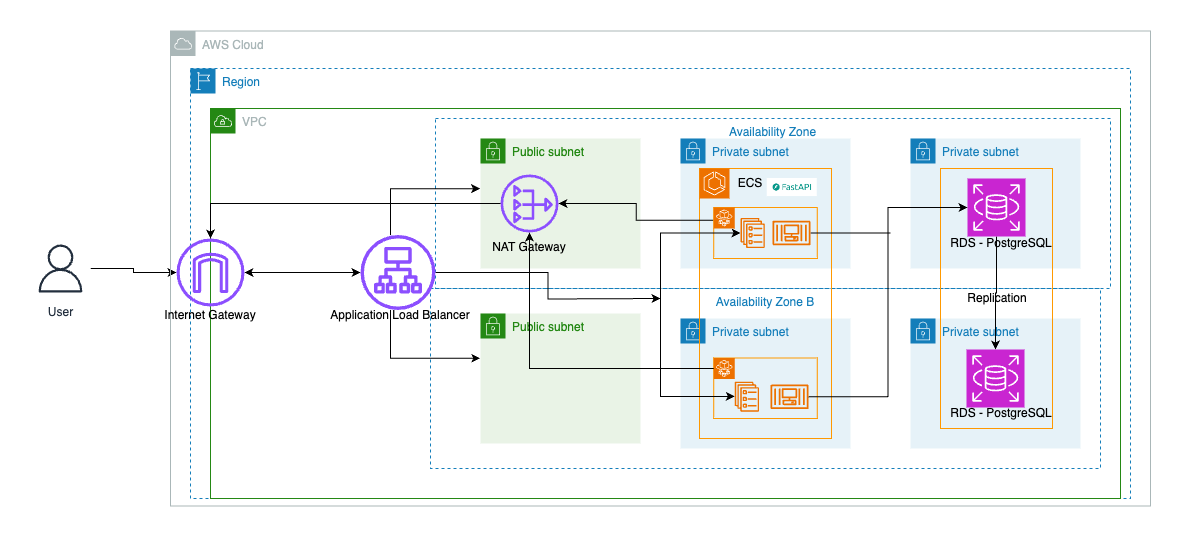

The diagram above was exported from draw.io. Its source (the exported page's mxGraphModel, read from the mxfile embedded in the PNG):
<mxGraphModel dx="1194" dy="666" grid="1" gridSize="10" guides="1" tooltips="1" connect="1" arrows="1" fold="1" page="1" pageScale="1" pageWidth="850" pageHeight="1100" math="0" shadow="0">
  <root>
    <mxCell id="0" />
    <mxCell id="1" parent="0" />
    <mxCell id="0b8gdg4bkjDDoE7-ICIq-4" value="Availability Zone" style="fillColor=none;strokeColor=#147EBA;dashed=1;verticalAlign=top;fontStyle=0;fontColor=#147EBA;whiteSpace=wrap;html=1;" vertex="1" parent="1">
      <mxGeometry x="475" y="190" width="675" height="170" as="geometry" />
    </mxCell>
    <mxCell id="Eoql_WhBM2lMNWWdERkl-14" style="edgeStyle=orthogonalEdgeStyle;rounded=0;orthogonalLoop=1;jettySize=auto;html=1;" parent="1" source="Eoql_WhBM2lMNWWdERkl-2" target="Eoql_WhBM2lMNWWdERkl-13" edge="1">
      <mxGeometry relative="1" as="geometry" />
    </mxCell>
    <mxCell id="Eoql_WhBM2lMNWWdERkl-2" value="User" style="sketch=0;outlineConnect=0;fontColor=#232F3E;gradientColor=none;strokeColor=#232F3E;fillColor=#ffffff;dashed=0;verticalLabelPosition=bottom;verticalAlign=top;align=center;html=1;fontSize=12;fontStyle=0;aspect=fixed;shape=mxgraph.aws4.resourceIcon;resIcon=mxgraph.aws4.user;" parent="1" vertex="1">
      <mxGeometry x="70" y="310" width="60" height="60" as="geometry" />
    </mxCell>
    <mxCell id="Eoql_WhBM2lMNWWdERkl-10" value="AWS Cloud" style="sketch=0;outlineConnect=0;gradientColor=none;html=1;whiteSpace=wrap;fontSize=12;fontStyle=0;shape=mxgraph.aws4.group;grIcon=mxgraph.aws4.group_aws_cloud;strokeColor=#AAB7B8;fillColor=none;verticalAlign=top;align=left;spacingLeft=30;fontColor=#AAB7B8;dashed=0;" parent="1" vertex="1">
      <mxGeometry x="210" y="102.5" width="980" height="475" as="geometry" />
    </mxCell>
    <mxCell id="Eoql_WhBM2lMNWWdERkl-11" value="Region" style="points=[[0,0],[0.25,0],[0.5,0],[0.75,0],[1,0],[1,0.25],[1,0.5],[1,0.75],[1,1],[0.75,1],[0.5,1],[0.25,1],[0,1],[0,0.75],[0,0.5],[0,0.25]];outlineConnect=0;gradientColor=none;html=1;whiteSpace=wrap;fontSize=12;fontStyle=0;container=1;pointerEvents=0;collapsible=0;recursiveResize=0;shape=mxgraph.aws4.group;grIcon=mxgraph.aws4.group_region;strokeColor=#147EBA;fillColor=none;verticalAlign=top;align=left;spacingLeft=30;fontColor=#147EBA;dashed=1;" parent="1" vertex="1">
      <mxGeometry x="230" y="140" width="940" height="430" as="geometry" />
    </mxCell>
    <mxCell id="Eoql_WhBM2lMNWWdERkl-12" value="VPC" style="points=[[0,0],[0.25,0],[0.5,0],[0.75,0],[1,0],[1,0.25],[1,0.5],[1,0.75],[1,1],[0.75,1],[0.5,1],[0.25,1],[0,1],[0,0.75],[0,0.5],[0,0.25]];outlineConnect=0;gradientColor=none;html=1;whiteSpace=wrap;fontSize=12;fontStyle=0;container=1;pointerEvents=0;collapsible=0;recursiveResize=0;shape=mxgraph.aws4.group;grIcon=mxgraph.aws4.group_vpc;strokeColor=#248814;fillColor=none;verticalAlign=top;align=left;spacingLeft=30;fontColor=#AAB7B8;dashed=0;" parent="Eoql_WhBM2lMNWWdERkl-11" vertex="1">
      <mxGeometry x="20" y="40" width="910" height="390" as="geometry" />
    </mxCell>
    <mxCell id="0b8gdg4bkjDDoE7-ICIq-5" value="Availability Zone B" style="fillColor=none;strokeColor=#147EBA;dashed=1;verticalAlign=top;fontStyle=0;fontColor=#147EBA;whiteSpace=wrap;html=1;" vertex="1" parent="Eoql_WhBM2lMNWWdERkl-12">
      <mxGeometry x="220" y="180" width="670" height="180" as="geometry" />
    </mxCell>
    <mxCell id="Eoql_WhBM2lMNWWdERkl-15" value="Public subnet" style="points=[[0,0],[0.25,0],[0.5,0],[0.75,0],[1,0],[1,0.25],[1,0.5],[1,0.75],[1,1],[0.75,1],[0.5,1],[0.25,1],[0,1],[0,0.75],[0,0.5],[0,0.25]];outlineConnect=0;gradientColor=none;html=1;whiteSpace=wrap;fontSize=12;fontStyle=0;container=1;pointerEvents=0;collapsible=0;recursiveResize=0;shape=mxgraph.aws4.group;grIcon=mxgraph.aws4.group_security_group;grStroke=0;strokeColor=#248814;fillColor=#E9F3E6;verticalAlign=top;align=left;spacingLeft=30;fontColor=#248814;dashed=0;" parent="Eoql_WhBM2lMNWWdERkl-12" vertex="1">
      <mxGeometry x="270" y="30" width="160" height="130" as="geometry" />
    </mxCell>
    <mxCell id="0b8gdg4bkjDDoE7-ICIq-2" value="" style="sketch=0;outlineConnect=0;fontColor=#232F3E;gradientColor=none;fillColor=#8C4FFF;strokeColor=none;dashed=0;verticalLabelPosition=bottom;verticalAlign=top;align=center;html=1;fontSize=12;fontStyle=0;aspect=fixed;pointerEvents=1;shape=mxgraph.aws4.nat_gateway;" vertex="1" parent="Eoql_WhBM2lMNWWdERkl-15">
      <mxGeometry x="20" y="36" width="58" height="58" as="geometry" />
    </mxCell>
    <mxCell id="0b8gdg4bkjDDoE7-ICIq-8" value="NAT Gateway" style="text;html=1;strokeColor=none;fillColor=none;align=center;verticalAlign=middle;whiteSpace=wrap;rounded=0;" vertex="1" parent="Eoql_WhBM2lMNWWdERkl-15">
      <mxGeometry x="3" y="94" width="92" height="30" as="geometry" />
    </mxCell>
    <mxCell id="Eoql_WhBM2lMNWWdERkl-17" value="Private subnet" style="points=[[0,0],[0.25,0],[0.5,0],[0.75,0],[1,0],[1,0.25],[1,0.5],[1,0.75],[1,1],[0.75,1],[0.5,1],[0.25,1],[0,1],[0,0.75],[0,0.5],[0,0.25]];outlineConnect=0;gradientColor=none;html=1;whiteSpace=wrap;fontSize=12;fontStyle=0;container=1;pointerEvents=0;collapsible=0;recursiveResize=0;shape=mxgraph.aws4.group;grIcon=mxgraph.aws4.group_security_group;grStroke=0;strokeColor=#147EBA;fillColor=#E6F2F8;verticalAlign=top;align=left;spacingLeft=30;fontColor=#147EBA;dashed=0;" parent="Eoql_WhBM2lMNWWdERkl-12" vertex="1">
      <mxGeometry x="470" y="30" width="170" height="130" as="geometry" />
    </mxCell>
    <mxCell id="Eoql_WhBM2lMNWWdERkl-25" value="Public subnet" style="points=[[0,0],[0.25,0],[0.5,0],[0.75,0],[1,0],[1,0.25],[1,0.5],[1,0.75],[1,1],[0.75,1],[0.5,1],[0.25,1],[0,1],[0,0.75],[0,0.5],[0,0.25]];outlineConnect=0;gradientColor=none;html=1;whiteSpace=wrap;fontSize=12;fontStyle=0;container=1;pointerEvents=0;collapsible=0;recursiveResize=0;shape=mxgraph.aws4.group;grIcon=mxgraph.aws4.group_security_group;grStroke=0;strokeColor=#248814;fillColor=#E9F3E6;verticalAlign=top;align=left;spacingLeft=30;fontColor=#248814;dashed=0;" parent="Eoql_WhBM2lMNWWdERkl-12" vertex="1">
      <mxGeometry x="270" y="205" width="160" height="130" as="geometry" />
    </mxCell>
    <mxCell id="Eoql_WhBM2lMNWWdERkl-26" value="Private subnet" style="points=[[0,0],[0.25,0],[0.5,0],[0.75,0],[1,0],[1,0.25],[1,0.5],[1,0.75],[1,1],[0.75,1],[0.5,1],[0.25,1],[0,1],[0,0.75],[0,0.5],[0,0.25]];outlineConnect=0;gradientColor=none;html=1;whiteSpace=wrap;fontSize=12;fontStyle=0;container=1;pointerEvents=0;collapsible=0;recursiveResize=0;shape=mxgraph.aws4.group;grIcon=mxgraph.aws4.group_security_group;grStroke=0;strokeColor=#147EBA;fillColor=#E6F2F8;verticalAlign=top;align=left;spacingLeft=30;fontColor=#147EBA;dashed=0;" parent="Eoql_WhBM2lMNWWdERkl-12" vertex="1">
      <mxGeometry x="470" y="210" width="170" height="130" as="geometry" />
    </mxCell>
    <mxCell id="0b8gdg4bkjDDoE7-ICIq-9" value="" style="outlineConnect=0;gradientColor=none;html=1;whiteSpace=wrap;fontSize=12;fontStyle=0;strokeColor=#FF9900;fillColor=none;verticalAlign=top;align=center;fontColor=#FF9900;dashed=0;spacingTop=3;" vertex="1" parent="Eoql_WhBM2lMNWWdERkl-26">
      <mxGeometry x="19" y="-150" width="132" height="270" as="geometry" />
    </mxCell>
    <mxCell id="0b8gdg4bkjDDoE7-ICIq-27" value="" style="outlineConnect=0;gradientColor=none;html=1;whiteSpace=wrap;fontSize=12;fontStyle=0;strokeColor=#FF9900;fillColor=none;verticalAlign=top;align=center;fontColor=#FF9900;dashed=0;spacingTop=3;" vertex="1" parent="Eoql_WhBM2lMNWWdERkl-26">
      <mxGeometry x="33.25" y="39.5" width="103.5" height="60.5" as="geometry" />
    </mxCell>
    <mxCell id="0b8gdg4bkjDDoE7-ICIq-28" value="" style="sketch=0;points=[[0,0,0],[0.25,0,0],[0.5,0,0],[0.75,0,0],[1,0,0],[0,1,0],[0.25,1,0],[0.5,1,0],[0.75,1,0],[1,1,0],[0,0.25,0],[0,0.5,0],[0,0.75,0],[1,0.25,0],[1,0.5,0],[1,0.75,0]];outlineConnect=0;fontColor=#232F3E;fillColor=#ED7100;strokeColor=#ffffff;dashed=0;verticalLabelPosition=bottom;verticalAlign=top;align=center;html=1;fontSize=12;fontStyle=0;aspect=fixed;shape=mxgraph.aws4.resourceIcon;resIcon=mxgraph.aws4.fargate;" vertex="1" parent="Eoql_WhBM2lMNWWdERkl-26">
      <mxGeometry x="33.25" y="39.5" width="21" height="21" as="geometry" />
    </mxCell>
    <mxCell id="0b8gdg4bkjDDoE7-ICIq-29" value="" style="sketch=0;outlineConnect=0;fontColor=#232F3E;gradientColor=none;fillColor=#ED7100;strokeColor=none;dashed=0;verticalLabelPosition=bottom;verticalAlign=top;align=center;html=1;fontSize=12;fontStyle=0;aspect=fixed;pointerEvents=1;shape=mxgraph.aws4.ecs_service;" vertex="1" parent="Eoql_WhBM2lMNWWdERkl-26">
      <mxGeometry x="54.25" y="63.23" width="24.38" height="30" as="geometry" />
    </mxCell>
    <mxCell id="0b8gdg4bkjDDoE7-ICIq-30" value="" style="sketch=0;outlineConnect=0;fontColor=#232F3E;gradientColor=none;fillColor=#ED7100;strokeColor=none;dashed=0;verticalLabelPosition=bottom;verticalAlign=top;align=center;html=1;fontSize=12;fontStyle=0;aspect=fixed;pointerEvents=1;shape=mxgraph.aws4.container_3;" vertex="1" parent="Eoql_WhBM2lMNWWdERkl-26">
      <mxGeometry x="90" y="65.95999999999997" width="38" height="24.54" as="geometry" />
    </mxCell>
    <mxCell id="Eoql_WhBM2lMNWWdERkl-27" value="Private subnet" style="points=[[0,0],[0.25,0],[0.5,0],[0.75,0],[1,0],[1,0.25],[1,0.5],[1,0.75],[1,1],[0.75,1],[0.5,1],[0.25,1],[0,1],[0,0.75],[0,0.5],[0,0.25]];outlineConnect=0;gradientColor=none;html=1;whiteSpace=wrap;fontSize=12;fontStyle=0;container=1;pointerEvents=0;collapsible=0;recursiveResize=0;shape=mxgraph.aws4.group;grIcon=mxgraph.aws4.group_security_group;grStroke=0;strokeColor=#147EBA;fillColor=#E6F2F8;verticalAlign=top;align=left;spacingLeft=30;fontColor=#147EBA;dashed=0;" parent="Eoql_WhBM2lMNWWdERkl-12" vertex="1">
      <mxGeometry x="700" y="30" width="170" height="130" as="geometry" />
    </mxCell>
    <mxCell id="Eoql_WhBM2lMNWWdERkl-28" value="Private subnet" style="points=[[0,0],[0.25,0],[0.5,0],[0.75,0],[1,0],[1,0.25],[1,0.5],[1,0.75],[1,1],[0.75,1],[0.5,1],[0.25,1],[0,1],[0,0.75],[0,0.5],[0,0.25]];outlineConnect=0;gradientColor=none;html=1;whiteSpace=wrap;fontSize=12;fontStyle=0;container=1;pointerEvents=0;collapsible=0;recursiveResize=0;shape=mxgraph.aws4.group;grIcon=mxgraph.aws4.group_security_group;grStroke=0;strokeColor=#147EBA;fillColor=#E6F2F8;verticalAlign=top;align=left;spacingLeft=30;fontColor=#147EBA;dashed=0;" parent="Eoql_WhBM2lMNWWdERkl-12" vertex="1">
      <mxGeometry x="700" y="210" width="170" height="130" as="geometry" />
    </mxCell>
    <mxCell id="0b8gdg4bkjDDoE7-ICIq-6" value="Internet Gateway" style="text;html=1;strokeColor=none;fillColor=none;align=center;verticalAlign=middle;whiteSpace=wrap;rounded=0;" vertex="1" parent="Eoql_WhBM2lMNWWdERkl-12">
      <mxGeometry x="-50" y="191.5" width="100" height="30" as="geometry" />
    </mxCell>
    <mxCell id="0b8gdg4bkjDDoE7-ICIq-7" value="Application Load Balancer" style="text;html=1;strokeColor=none;fillColor=none;align=center;verticalAlign=middle;whiteSpace=wrap;rounded=0;" vertex="1" parent="Eoql_WhBM2lMNWWdERkl-12">
      <mxGeometry x="110" y="191.5" width="160" height="30" as="geometry" />
    </mxCell>
    <mxCell id="0b8gdg4bkjDDoE7-ICIq-37" value="" style="outlineConnect=0;gradientColor=none;html=1;whiteSpace=wrap;fontSize=12;fontStyle=0;strokeColor=#FF9900;fillColor=none;verticalAlign=top;align=center;fontColor=#FF9900;dashed=0;spacingTop=3;" vertex="1" parent="Eoql_WhBM2lMNWWdERkl-12">
      <mxGeometry x="730" y="60" width="112" height="260" as="geometry" />
    </mxCell>
    <mxCell id="0b8gdg4bkjDDoE7-ICIq-43" style="edgeStyle=orthogonalEdgeStyle;rounded=0;orthogonalLoop=1;jettySize=auto;html=1;entryX=0.5;entryY=0;entryDx=0;entryDy=0;entryPerimeter=0;" edge="1" parent="Eoql_WhBM2lMNWWdERkl-12" source="0b8gdg4bkjDDoE7-ICIq-38" target="0b8gdg4bkjDDoE7-ICIq-39">
      <mxGeometry relative="1" as="geometry" />
    </mxCell>
    <mxCell id="0b8gdg4bkjDDoE7-ICIq-38" value="" style="sketch=0;points=[[0,0,0],[0.25,0,0],[0.5,0,0],[0.75,0,0],[1,0,0],[0,1,0],[0.25,1,0],[0.5,1,0],[0.75,1,0],[1,1,0],[0,0.25,0],[0,0.5,0],[0,0.75,0],[1,0.25,0],[1,0.5,0],[1,0.75,0]];outlineConnect=0;fontColor=#232F3E;fillColor=#C925D1;strokeColor=#ffffff;dashed=0;verticalLabelPosition=bottom;verticalAlign=top;align=center;html=1;fontSize=12;fontStyle=0;aspect=fixed;shape=mxgraph.aws4.resourceIcon;resIcon=mxgraph.aws4.rds;" vertex="1" parent="Eoql_WhBM2lMNWWdERkl-12">
      <mxGeometry x="757" y="70" width="58" height="58" as="geometry" />
    </mxCell>
    <mxCell id="0b8gdg4bkjDDoE7-ICIq-39" value="" style="sketch=0;points=[[0,0,0],[0.25,0,0],[0.5,0,0],[0.75,0,0],[1,0,0],[0,1,0],[0.25,1,0],[0.5,1,0],[0.75,1,0],[1,1,0],[0,0.25,0],[0,0.5,0],[0,0.75,0],[1,0.25,0],[1,0.5,0],[1,0.75,0]];outlineConnect=0;fontColor=#232F3E;fillColor=#C925D1;strokeColor=#ffffff;dashed=0;verticalLabelPosition=bottom;verticalAlign=top;align=center;html=1;fontSize=12;fontStyle=0;aspect=fixed;shape=mxgraph.aws4.resourceIcon;resIcon=mxgraph.aws4.rds;" vertex="1" parent="Eoql_WhBM2lMNWWdERkl-12">
      <mxGeometry x="756" y="241" width="58" height="58" as="geometry" />
    </mxCell>
    <mxCell id="0b8gdg4bkjDDoE7-ICIq-41" value="RDS - PostgreSQL" style="text;html=1;strokeColor=none;fillColor=none;align=center;verticalAlign=middle;whiteSpace=wrap;rounded=0;" vertex="1" parent="Eoql_WhBM2lMNWWdERkl-12">
      <mxGeometry x="730" y="290" width="121.5" height="30" as="geometry" />
    </mxCell>
    <mxCell id="0b8gdg4bkjDDoE7-ICIq-40" value="RDS - PostgreSQL" style="text;html=1;strokeColor=none;fillColor=none;align=center;verticalAlign=middle;whiteSpace=wrap;rounded=0;" vertex="1" parent="Eoql_WhBM2lMNWWdERkl-12">
      <mxGeometry x="730" y="120" width="121.5" height="30" as="geometry" />
    </mxCell>
    <mxCell id="0b8gdg4bkjDDoE7-ICIq-44" value="Replication" style="text;html=1;strokeColor=none;fillColor=none;align=center;verticalAlign=middle;whiteSpace=wrap;rounded=0;" vertex="1" parent="Eoql_WhBM2lMNWWdERkl-12">
      <mxGeometry x="757" y="175" width="60" height="30" as="geometry" />
    </mxCell>
    <mxCell id="0b8gdg4bkjDDoE7-ICIq-47" style="edgeStyle=orthogonalEdgeStyle;rounded=0;orthogonalLoop=1;jettySize=auto;html=1;" edge="1" parent="Eoql_WhBM2lMNWWdERkl-12" source="0b8gdg4bkjDDoE7-ICIq-28" target="0b8gdg4bkjDDoE7-ICIq-2">
      <mxGeometry relative="1" as="geometry" />
    </mxCell>
    <mxCell id="0b8gdg4bkjDDoE7-ICIq-52" style="edgeStyle=orthogonalEdgeStyle;rounded=0;orthogonalLoop=1;jettySize=auto;html=1;entryX=0;entryY=0.5;entryDx=0;entryDy=0;entryPerimeter=0;" edge="1" parent="Eoql_WhBM2lMNWWdERkl-12" source="0b8gdg4bkjDDoE7-ICIq-30" target="0b8gdg4bkjDDoE7-ICIq-38">
      <mxGeometry relative="1" as="geometry">
        <mxPoint x="680" y="110" as="targetPoint" />
      </mxGeometry>
    </mxCell>
    <mxCell id="Eoql_WhBM2lMNWWdERkl-24" style="edgeStyle=orthogonalEdgeStyle;rounded=0;orthogonalLoop=1;jettySize=auto;html=1;startArrow=classic;startFill=1;" parent="1" source="Eoql_WhBM2lMNWWdERkl-13" target="Eoql_WhBM2lMNWWdERkl-23" edge="1">
      <mxGeometry relative="1" as="geometry" />
    </mxCell>
    <mxCell id="Eoql_WhBM2lMNWWdERkl-13" value="" style="sketch=0;outlineConnect=0;fontColor=#232F3E;gradientColor=none;fillColor=#8C4FFF;strokeColor=none;dashed=0;verticalLabelPosition=bottom;verticalAlign=top;align=center;html=1;fontSize=12;fontStyle=0;aspect=fixed;pointerEvents=1;shape=mxgraph.aws4.internet_gateway;" parent="1" vertex="1">
      <mxGeometry x="216" y="310" width="68" height="68" as="geometry" />
    </mxCell>
    <mxCell id="Eoql_WhBM2lMNWWdERkl-29" style="edgeStyle=orthogonalEdgeStyle;rounded=0;orthogonalLoop=1;jettySize=auto;html=1;entryX=0.316;entryY=0.332;entryDx=0;entryDy=0;entryPerimeter=0;" parent="1" source="Eoql_WhBM2lMNWWdERkl-23" target="Eoql_WhBM2lMNWWdERkl-10" edge="1">
      <mxGeometry relative="1" as="geometry">
        <Array as="points">
          <mxPoint x="430" y="260" />
        </Array>
      </mxGeometry>
    </mxCell>
    <mxCell id="Eoql_WhBM2lMNWWdERkl-30" style="edgeStyle=orthogonalEdgeStyle;rounded=0;orthogonalLoop=1;jettySize=auto;html=1;entryX=0.316;entryY=0.689;entryDx=0;entryDy=0;entryPerimeter=0;" parent="1" source="Eoql_WhBM2lMNWWdERkl-23" target="Eoql_WhBM2lMNWWdERkl-10" edge="1">
      <mxGeometry relative="1" as="geometry">
        <Array as="points">
          <mxPoint x="430" y="430" />
        </Array>
      </mxGeometry>
    </mxCell>
    <mxCell id="0b8gdg4bkjDDoE7-ICIq-34" style="edgeStyle=orthogonalEdgeStyle;rounded=0;orthogonalLoop=1;jettySize=auto;html=1;" edge="1" parent="1" source="Eoql_WhBM2lMNWWdERkl-23">
      <mxGeometry relative="1" as="geometry">
        <mxPoint x="700" y="370" as="targetPoint" />
      </mxGeometry>
    </mxCell>
    <mxCell id="Eoql_WhBM2lMNWWdERkl-23" value="" style="sketch=0;outlineConnect=0;fontColor=#232F3E;gradientColor=none;fillColor=#8C4FFF;strokeColor=none;dashed=0;verticalLabelPosition=bottom;verticalAlign=top;align=center;html=1;fontSize=12;fontStyle=0;aspect=fixed;pointerEvents=1;shape=mxgraph.aws4.application_load_balancer;" parent="1" vertex="1">
      <mxGeometry x="400" y="306.5" width="75" height="75" as="geometry" />
    </mxCell>
    <mxCell id="0b8gdg4bkjDDoE7-ICIq-16" value="" style="sketch=0;points=[[0,0,0],[0.25,0,0],[0.5,0,0],[0.75,0,0],[1,0,0],[0,1,0],[0.25,1,0],[0.5,1,0],[0.75,1,0],[1,1,0],[0,0.25,0],[0,0.5,0],[0,0.75,0],[1,0.25,0],[1,0.5,0],[1,0.75,0]];outlineConnect=0;fontColor=#232F3E;fillColor=#ED7100;strokeColor=#ffffff;dashed=0;verticalLabelPosition=bottom;verticalAlign=top;align=center;html=1;fontSize=12;fontStyle=0;aspect=fixed;shape=mxgraph.aws4.resourceIcon;resIcon=mxgraph.aws4.ecs;" vertex="1" parent="1">
      <mxGeometry x="739" y="240" width="30" height="30" as="geometry" />
    </mxCell>
    <mxCell id="0b8gdg4bkjDDoE7-ICIq-17" value="ECS" style="text;html=1;strokeColor=none;fillColor=none;align=center;verticalAlign=middle;whiteSpace=wrap;rounded=0;" vertex="1" parent="1">
      <mxGeometry x="760" y="240" width="60" height="30" as="geometry" />
    </mxCell>
    <mxCell id="0b8gdg4bkjDDoE7-ICIq-46" style="edgeStyle=orthogonalEdgeStyle;rounded=0;orthogonalLoop=1;jettySize=auto;html=1;exitX=0;exitY=0.25;exitDx=0;exitDy=0;" edge="1" parent="1" source="0b8gdg4bkjDDoE7-ICIq-23" target="0b8gdg4bkjDDoE7-ICIq-2">
      <mxGeometry relative="1" as="geometry" />
    </mxCell>
    <mxCell id="0b8gdg4bkjDDoE7-ICIq-23" value="" style="outlineConnect=0;gradientColor=none;html=1;whiteSpace=wrap;fontSize=12;fontStyle=0;strokeColor=#FF9900;fillColor=none;verticalAlign=top;align=center;fontColor=#FF9900;dashed=0;spacingTop=3;" vertex="1" parent="1">
      <mxGeometry x="753.25" y="279" width="103.5" height="51" as="geometry" />
    </mxCell>
    <mxCell id="0b8gdg4bkjDDoE7-ICIq-24" value="" style="sketch=0;points=[[0,0,0],[0.25,0,0],[0.5,0,0],[0.75,0,0],[1,0,0],[0,1,0],[0.25,1,0],[0.5,1,0],[0.75,1,0],[1,1,0],[0,0.25,0],[0,0.5,0],[0,0.75,0],[1,0.25,0],[1,0.5,0],[1,0.75,0]];outlineConnect=0;fontColor=#232F3E;fillColor=#ED7100;strokeColor=#ffffff;dashed=0;verticalLabelPosition=bottom;verticalAlign=top;align=center;html=1;fontSize=12;fontStyle=0;aspect=fixed;shape=mxgraph.aws4.resourceIcon;resIcon=mxgraph.aws4.fargate;" vertex="1" parent="1">
      <mxGeometry x="753.25" y="279" width="21" height="21" as="geometry" />
    </mxCell>
    <mxCell id="0b8gdg4bkjDDoE7-ICIq-33" style="edgeStyle=orthogonalEdgeStyle;rounded=0;orthogonalLoop=1;jettySize=auto;html=1;startArrow=classic;startFill=1;" edge="1" parent="1" source="0b8gdg4bkjDDoE7-ICIq-25" target="0b8gdg4bkjDDoE7-ICIq-29">
      <mxGeometry relative="1" as="geometry">
        <Array as="points">
          <mxPoint x="700" y="305" />
          <mxPoint x="700" y="468" />
        </Array>
      </mxGeometry>
    </mxCell>
    <mxCell id="0b8gdg4bkjDDoE7-ICIq-25" value="" style="sketch=0;outlineConnect=0;fontColor=#232F3E;gradientColor=none;fillColor=#ED7100;strokeColor=none;dashed=0;verticalLabelPosition=bottom;verticalAlign=top;align=center;html=1;fontSize=12;fontStyle=0;aspect=fixed;pointerEvents=1;shape=mxgraph.aws4.ecs_service;" vertex="1" parent="1">
      <mxGeometry x="780" y="289.5" width="24.38" height="30" as="geometry" />
    </mxCell>
    <mxCell id="0b8gdg4bkjDDoE7-ICIq-53" style="edgeStyle=orthogonalEdgeStyle;rounded=0;orthogonalLoop=1;jettySize=auto;html=1;endArrow=none;endFill=0;" edge="1" parent="1" source="0b8gdg4bkjDDoE7-ICIq-26">
      <mxGeometry relative="1" as="geometry">
        <mxPoint x="930" y="304.5" as="targetPoint" />
      </mxGeometry>
    </mxCell>
    <mxCell id="0b8gdg4bkjDDoE7-ICIq-26" value="" style="sketch=0;outlineConnect=0;fontColor=#232F3E;gradientColor=none;fillColor=#ED7100;strokeColor=none;dashed=0;verticalLabelPosition=bottom;verticalAlign=top;align=center;html=1;fontSize=12;fontStyle=0;aspect=fixed;pointerEvents=1;shape=mxgraph.aws4.container_3;" vertex="1" parent="1">
      <mxGeometry x="812" y="292.22999999999996" width="38" height="24.54" as="geometry" />
    </mxCell>
    <mxCell id="0b8gdg4bkjDDoE7-ICIq-49" style="edgeStyle=orthogonalEdgeStyle;rounded=0;orthogonalLoop=1;jettySize=auto;html=1;" edge="1" parent="1" source="0b8gdg4bkjDDoE7-ICIq-2" target="Eoql_WhBM2lMNWWdERkl-13">
      <mxGeometry relative="1" as="geometry" />
    </mxCell>
    <mxCell id="0b8gdg4bkjDDoE7-ICIq-54" value="" style="shape=image;verticalLabelPosition=bottom;labelBackgroundColor=default;verticalAlign=top;aspect=fixed;imageAspect=0;image=data:image/png,(base64 omitted: 3608 chars);" vertex="1" parent="1">
      <mxGeometry x="806.75" y="250" width="50" height="18.05" as="geometry" />
    </mxCell>
  </root>
</mxGraphModel>